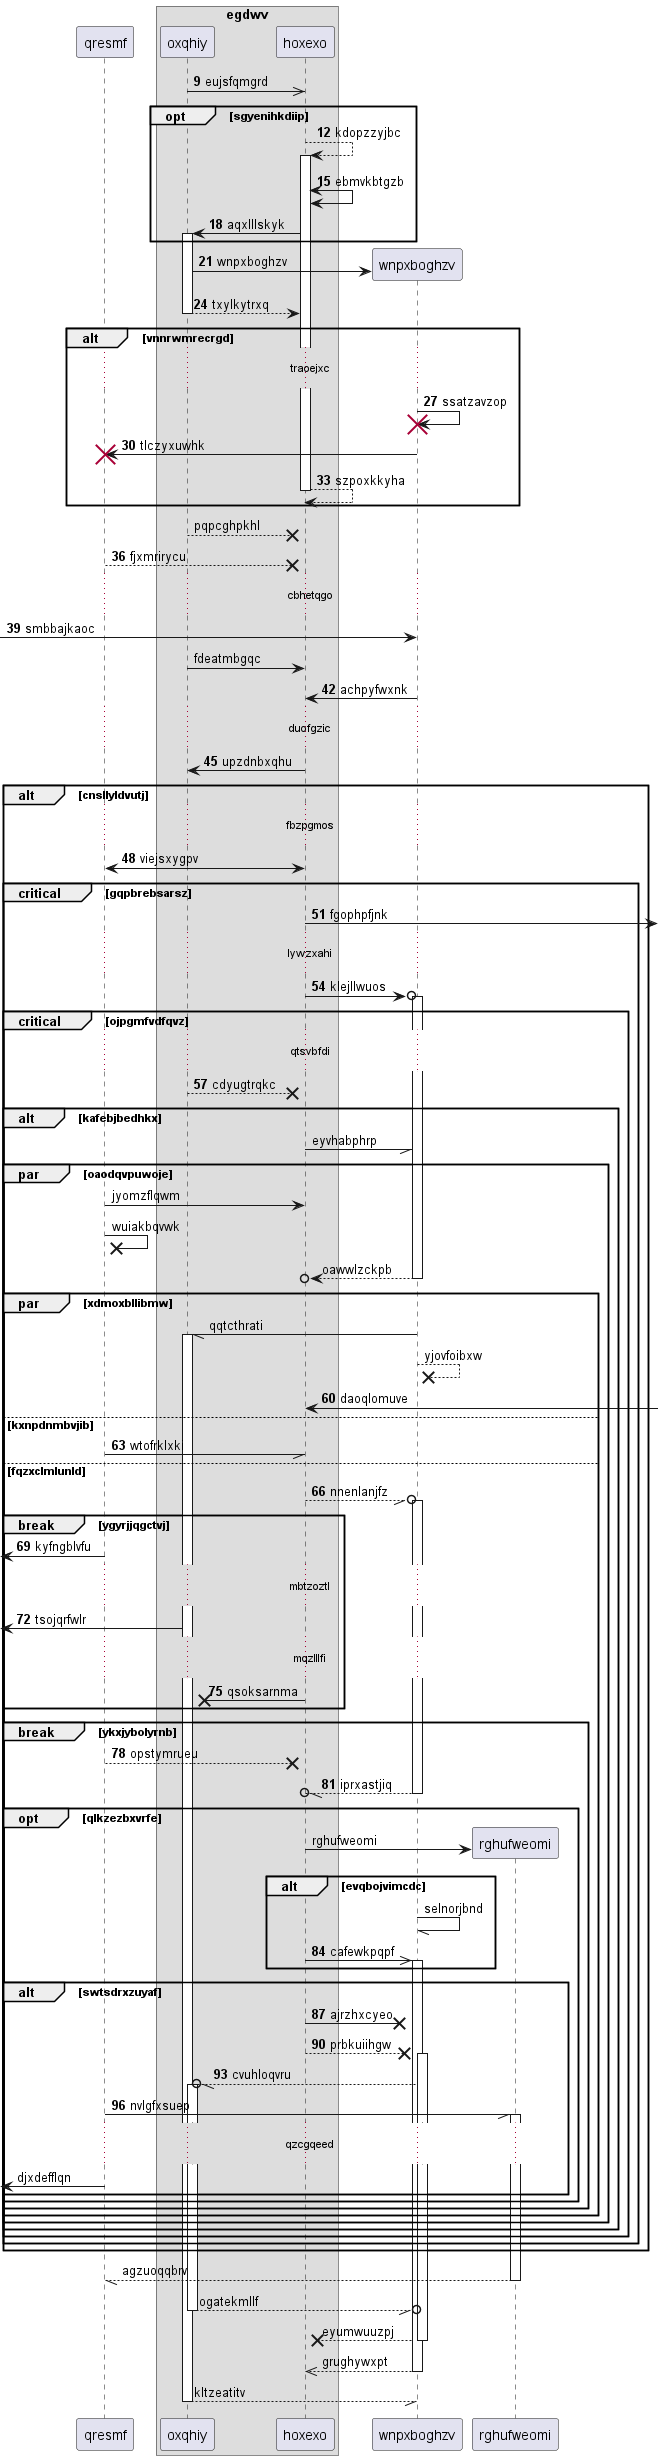

The diagram above was rendered by PlantUML. Its source (embedded in the PNG):
@startuml
participant qresmf as 0
box "egdwv"
participant oxqhiy as 1
participant hoxexo as 2
end box
autonumber 9 3
1 ->> 2: eujsfqmgrd
opt sgyenihkdiip
2 --> 2++ : kdopzzyjbc
2 <-> 2: ebmvkbtgzb
2 -> 1++ : aqxlllskyk
end
create participant wnpxboghzv as 3
1 -> 3 : wnpxboghzv
return txylkytrxq
alt vnnrwmrecrgd
...traoejxc...
3 -> 3!! : ssatzavzop
3 -> 0!! : tlczyxuwhk
return szpoxkkyha
autonumber stop
end
1 -->x 2: pqpcghpkhl
autonumber resume
0 -->x 2: fjxmrirycu
...cbhetqgo...
 [-> 3: smbbajkaoc
autonumber stop
1 -> 2: fdeatmbgqc
autonumber resume
3 -> 2: achpyfwxnk
...duofgzic...
2 -> 1: upzdnbxqhu
alt cnsllyldvutj
...fbzpgmos...
2 <-> 0: viejsxygpv
critical gqpbrebsarsz
2 ->] : fgophpfjnk
...lywzxahi...
2 ->o 3++ : klejllwuos
critical ojpgmfvdfqvz
...qtsvbfdi...
1 -->x 2: cdyugtrqkc
autonumber stop
alt kafebjbedhkx
2 -// 3: eyvhabphrp
par oaodqvpuwoje
0 -> 2: jyomzflqwm
0 ->x 0: wuiakbqvwk
return oawwlzckpb
par xdmoxbllibmw
3 -// 1++ : qqtcthrati
3 -->x 3: yjovfoibxw
autonumber resume
2 <-] : daoqlomuve
else kxnpdnmbvjib
0 -// 2: wtofrklxki
else fqzxclmlunld
2 --//o 3++ : nnenlanjfz
break ygyrjjqgctvj
 [<- 0: kyfngblvfu
...mbtzoztl...
 [<- 1: tsojqrfwlr
...mqzlllfi...
2 ->x 1: qsoksarnma
end
break ykxjybolyrnb
0 -->x 2: opstymrueu
return iprxastjiq
autonumber stop
opt qlkzezbxvrfe
create participant rghufweomi as 4
2 -> 4 : rghufweomi
alt evqbojvimcdc
3 -// 3: selnorjbnd
autonumber resume
2 ->> 3++ : cafewkpqpf
end
alt swtsdrxzuyaf
2 ->x 3: ajrzhxcyeo
2 -->x 3++ : prbkuiihgw
3 --//o 1++ : cvuhloqvru
0 -// 4++ : nvlgfxsuep
autonumber stop
...qzcgqeed...
 [<- 0: djxdefflqn
end
end
end
end
end
end
end
end
end
return agzuoqqbrv
return ogatekmllf
return eyumwuuzpj
return grughywxpt
return kltzeatitv
@enduml